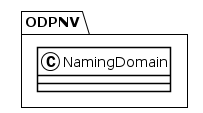

The diagram above was rendered by PlantUML. Its source (embedded in the PNG):
@startuml
!theme plain
package ODPNV {
class NamingDomain {
}
}
@enduml